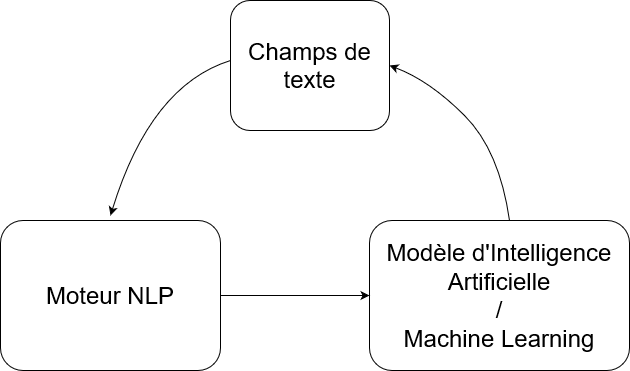

The diagram above was exported from draw.io. Its source (the exported page's mxGraphModel, read from the mxfile embedded in the PNG):
<mxGraphModel dx="1434" dy="764" grid="1" gridSize="10" guides="1" tooltips="1" connect="1" arrows="1" fold="1" page="1" pageScale="1" pageWidth="850" pageHeight="1100" math="0" shadow="0">
  <root>
    <mxCell id="0" />
    <mxCell id="1" parent="0" />
    <mxCell id="2" value="&lt;font style=&quot;font-size: 24px;&quot;&gt;Champs de texte&lt;br&gt;&lt;/font&gt;" style="rounded=1;whiteSpace=wrap;html=1;" vertex="1" parent="1">
      <mxGeometry x="361" y="1720" width="159" height="130" as="geometry" />
    </mxCell>
    <mxCell id="3" value="&lt;font style=&quot;font-size: 24px;&quot;&gt;Moteur NLP&lt;br&gt;&lt;/font&gt;" style="rounded=1;whiteSpace=wrap;html=1;" vertex="1" parent="1">
      <mxGeometry x="131" y="1940" width="220" height="150" as="geometry" />
    </mxCell>
    <mxCell id="4" value="&lt;font style=&quot;font-size: 24px;&quot;&gt;Modèle d'Intelligence Artificielle&lt;br&gt;/&lt;br&gt;Machine Learning&lt;br&gt;&lt;/font&gt;" style="rounded=1;whiteSpace=wrap;html=1;" vertex="1" parent="1">
      <mxGeometry x="500" y="1940" width="260" height="150" as="geometry" />
    </mxCell>
    <mxCell id="5" value="" style="endArrow=classic;html=1;rounded=0;entryX=0;entryY=0.5;entryDx=0;entryDy=0;exitX=1;exitY=0.5;exitDx=0;exitDy=0;" edge="1" source="3" target="4" parent="1">
      <mxGeometry width="50" height="50" relative="1" as="geometry">
        <mxPoint x="410" y="2130" as="sourcePoint" />
        <mxPoint x="460" y="2080" as="targetPoint" />
      </mxGeometry>
    </mxCell>
    <mxCell id="6" value="" style="curved=1;endArrow=classic;html=1;rounded=0;entryX=0.5;entryY=0;entryDx=0;entryDy=0;exitX=0;exitY=0.5;exitDx=0;exitDy=0;" edge="1" parent="1">
      <mxGeometry width="50" height="50" relative="1" as="geometry">
        <mxPoint x="361" y="1780" as="sourcePoint" />
        <mxPoint x="241" y="1935" as="targetPoint" />
        <Array as="points">
          <mxPoint x="281" y="1805" />
        </Array>
      </mxGeometry>
    </mxCell>
    <mxCell id="7" value="" style="curved=1;endArrow=classic;html=1;rounded=0;entryX=1;entryY=0.5;entryDx=0;entryDy=0;exitX=0.5;exitY=0;exitDx=0;exitDy=0;" edge="1" parent="1">
      <mxGeometry width="50" height="50" relative="1" as="geometry">
        <mxPoint x="640" y="1940" as="sourcePoint" />
        <mxPoint x="520" y="1785" as="targetPoint" />
        <Array as="points">
          <mxPoint x="630" y="1870" />
          <mxPoint x="560" y="1800" />
        </Array>
      </mxGeometry>
    </mxCell>
  </root>
</mxGraphModel>